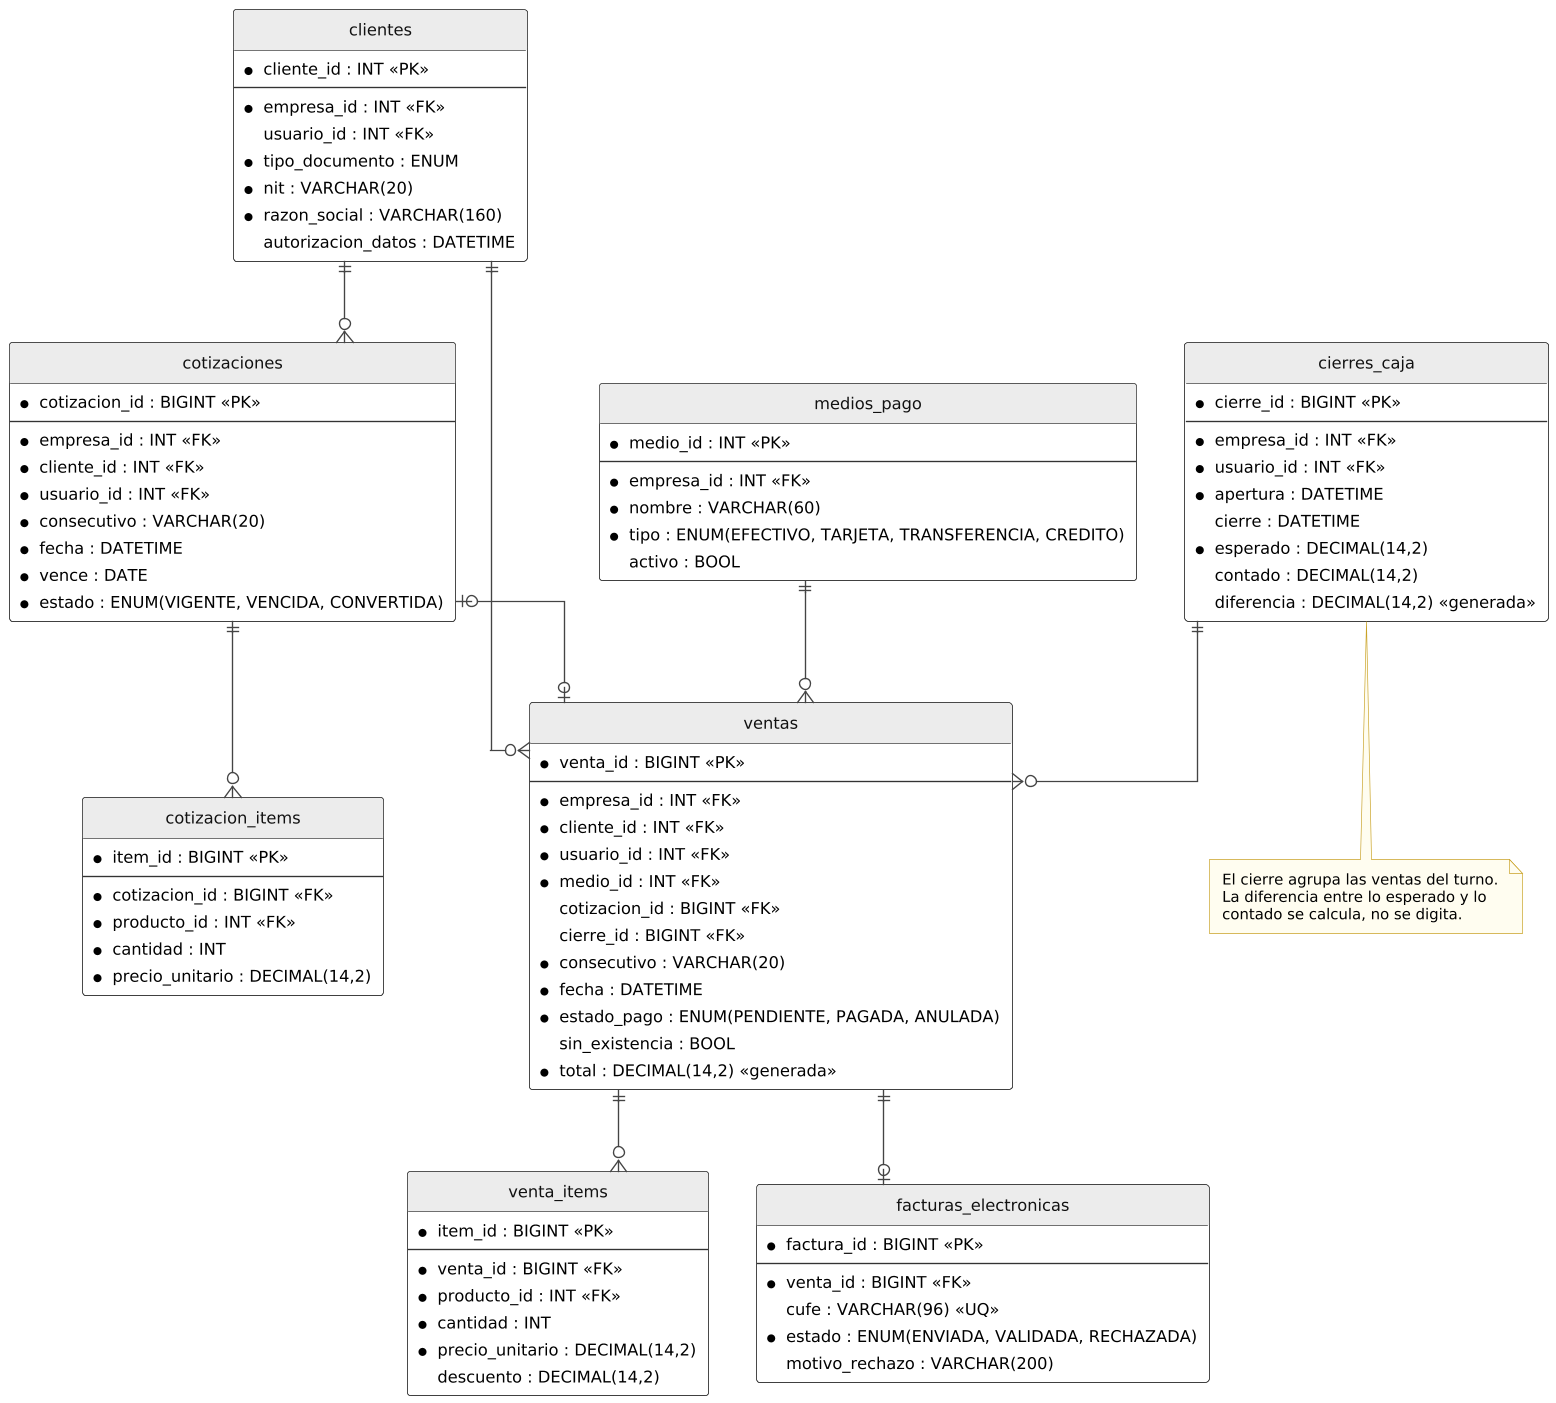

The diagram above was rendered by PlantUML. Its source (embedded in the PNG):
@startuml
!include comun.iuml
hide circle
skinparam linetype ortho

entity "clientes" as cli {
  * cliente_id : INT <<PK>>
  --
  * empresa_id : INT <<FK>>
  usuario_id : INT <<FK>>
  * tipo_documento : ENUM
  * nit : VARCHAR(20)
  * razon_social : VARCHAR(160)
  autorizacion_datos : DATETIME
}

entity "medios_pago" as mp {
  * medio_id : INT <<PK>>
  --
  * empresa_id : INT <<FK>>
  * nombre : VARCHAR(60)
  * tipo : ENUM(EFECTIVO, TARJETA, TRANSFERENCIA, CREDITO)
  activo : BOOL
}

entity "cotizaciones" as cot {
  * cotizacion_id : BIGINT <<PK>>
  --
  * empresa_id : INT <<FK>>
  * cliente_id : INT <<FK>>
  * usuario_id : INT <<FK>>
  * consecutivo : VARCHAR(20)
  * fecha : DATETIME
  * vence : DATE
  * estado : ENUM(VIGENTE, VENCIDA, CONVERTIDA)
}

entity "cotizacion_items" as coti {
  * item_id : BIGINT <<PK>>
  --
  * cotizacion_id : BIGINT <<FK>>
  * producto_id : INT <<FK>>
  * cantidad : INT
  * precio_unitario : DECIMAL(14,2)
}

entity "ventas" as ven {
  * venta_id : BIGINT <<PK>>
  --
  * empresa_id : INT <<FK>>
  * cliente_id : INT <<FK>>
  * usuario_id : INT <<FK>>
  * medio_id : INT <<FK>>
  cotizacion_id : BIGINT <<FK>>
  cierre_id : BIGINT <<FK>>
  * consecutivo : VARCHAR(20)
  * fecha : DATETIME
  * estado_pago : ENUM(PENDIENTE, PAGADA, ANULADA)
  sin_existencia : BOOL
  * total : DECIMAL(14,2) <<generada>>
}

entity "venta_items" as veni {
  * item_id : BIGINT <<PK>>
  --
  * venta_id : BIGINT <<FK>>
  * producto_id : INT <<FK>>
  * cantidad : INT
  * precio_unitario : DECIMAL(14,2)
  descuento : DECIMAL(14,2)
}

entity "cierres_caja" as cc {
  * cierre_id : BIGINT <<PK>>
  --
  * empresa_id : INT <<FK>>
  * usuario_id : INT <<FK>>
  * apertura : DATETIME
  cierre : DATETIME
  * esperado : DECIMAL(14,2)
  contado : DECIMAL(14,2)
  diferencia : DECIMAL(14,2) <<generada>>
}

entity "facturas_electronicas" as fe {
  * factura_id : BIGINT <<PK>>
  --
  * venta_id : BIGINT <<FK>>
  cufe : VARCHAR(96) <<UQ>>
  * estado : ENUM(ENVIADA, VALIDADA, RECHAZADA)
  motivo_rechazo : VARCHAR(200)
}

cli ||--o{ cot
cli ||--o{ ven
cot ||--o{ coti
cot |o--o| ven
ven ||--o{ veni
mp ||--o{ ven
cc ||--o{ ven
ven ||--o| fe

note bottom of cc
  El cierre agrupa las ventas del turno.
  La diferencia entre lo esperado y lo
  contado se calcula, no se digita.
end note
@enduml